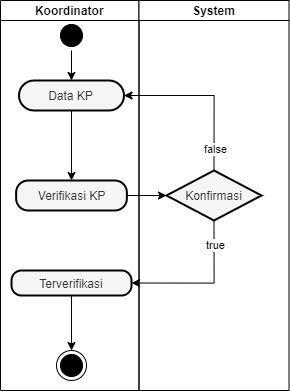

The diagram above was exported from draw.io. Its source (the exported page's mxGraphModel, read from the mxfile embedded in the PNG):
<mxGraphModel dx="12442" dy="2205" grid="1" gridSize="10" guides="1" tooltips="1" connect="1" arrows="1" fold="1" page="1" pageScale="1" pageWidth="1654" pageHeight="1169" math="0" shadow="0">
  <root>
    <mxCell id="0" />
    <mxCell id="1" parent="0" />
    <mxCell id="2" value="Koordinator" style="swimlane;startSize=20;" vertex="1" parent="1">
      <mxGeometry x="-3680" y="1001" width="138.5" height="390" as="geometry" />
    </mxCell>
    <mxCell id="3" style="edgeStyle=orthogonalEdgeStyle;rounded=0;orthogonalLoop=1;jettySize=auto;html=1;entryX=0.5;entryY=0;entryDx=0;entryDy=0;" edge="1" parent="2" source="4" target="9">
      <mxGeometry relative="1" as="geometry" />
    </mxCell>
    <mxCell id="4" value="" style="ellipse;html=1;shape=startState;fillColor=#000000;strokeColor=#000000;" vertex="1" parent="2">
      <mxGeometry x="55.99" y="20" width="30" height="30" as="geometry" />
    </mxCell>
    <mxCell id="5" value="" style="ellipse;html=1;shape=endState;fillColor=#000000;strokeColor=#000000;" vertex="1" parent="2">
      <mxGeometry x="56.01" y="350" width="30" height="30" as="geometry" />
    </mxCell>
    <mxCell id="6" style="edgeStyle=orthogonalEdgeStyle;rounded=0;orthogonalLoop=1;jettySize=auto;html=1;" edge="1" parent="2" source="7" target="5">
      <mxGeometry relative="1" as="geometry" />
    </mxCell>
    <mxCell id="7" value="Terverifikasi" style="rounded=1;whiteSpace=wrap;html=1;arcSize=40;fontColor=#333333;fillColor=#f5f5f5;strokeColor=#000000;strokeWidth=2;gradientColor=none;" vertex="1" parent="2">
      <mxGeometry x="11.01" y="270" width="120" height="25" as="geometry" />
    </mxCell>
    <mxCell id="8" style="edgeStyle=orthogonalEdgeStyle;rounded=0;orthogonalLoop=1;jettySize=auto;html=1;entryX=0.5;entryY=0;entryDx=0;entryDy=0;" edge="1" parent="2" source="9" target="10">
      <mxGeometry relative="1" as="geometry" />
    </mxCell>
    <mxCell id="9" value="&lt;div&gt;Data &lt;span&gt;KP&lt;/span&gt;&lt;/div&gt;" style="rounded=1;whiteSpace=wrap;html=1;arcSize=50;fontColor=#333333;fillColor=#f5f5f5;strokeColor=#000000;strokeWidth=2;gradientColor=none;" vertex="1" parent="2">
      <mxGeometry x="18.49" y="80" width="105" height="30" as="geometry" />
    </mxCell>
    <mxCell id="10" value="&lt;div&gt;Verifikasi KP&lt;/div&gt;" style="rounded=1;whiteSpace=wrap;html=1;arcSize=40;fontColor=#333333;fillColor=#f5f5f5;strokeColor=#000000;strokeWidth=2;gradientColor=none;" vertex="1" parent="2">
      <mxGeometry x="15.629999999999999" y="180" width="110.75" height="30" as="geometry" />
    </mxCell>
    <mxCell id="11" value="System" style="swimlane;startSize=20;" vertex="1" parent="1">
      <mxGeometry x="-3541.5" y="1001" width="150" height="390" as="geometry">
        <mxRectangle x="-2300" y="600" width="70" height="20" as="alternateBounds" />
      </mxGeometry>
    </mxCell>
    <mxCell id="12" value="Konfirmasi" style="rhombus;whiteSpace=wrap;html=1;fillColor=#f5f5f5;strokeColor=#000000;fontColor=#333333;strokeWidth=2;gradientColor=none;" vertex="1" parent="11">
      <mxGeometry x="27.5" y="170" width="95" height="50" as="geometry" />
    </mxCell>
    <mxCell id="13" style="edgeStyle=orthogonalEdgeStyle;rounded=0;orthogonalLoop=1;jettySize=auto;html=1;entryX=0;entryY=0.5;entryDx=0;entryDy=0;" edge="1" source="10" target="12" parent="1">
      <mxGeometry relative="1" as="geometry" />
    </mxCell>
    <mxCell id="14" style="edgeStyle=orthogonalEdgeStyle;rounded=0;orthogonalLoop=1;jettySize=auto;html=1;entryX=1;entryY=0.5;entryDx=0;entryDy=0;exitX=0.5;exitY=0;exitDx=0;exitDy=0;" edge="1" source="12" target="9" parent="1">
      <mxGeometry relative="1" as="geometry" />
    </mxCell>
    <mxCell id="15" value="false" style="edgeLabel;html=1;align=center;verticalAlign=middle;resizable=0;points=[];" connectable="0" vertex="1" parent="14">
      <mxGeometry x="-0.73" relative="1" as="geometry">
        <mxPoint as="offset" />
      </mxGeometry>
    </mxCell>
    <mxCell id="16" style="edgeStyle=orthogonalEdgeStyle;rounded=0;orthogonalLoop=1;jettySize=auto;html=1;entryX=1;entryY=0.5;entryDx=0;entryDy=0;exitX=0.5;exitY=1;exitDx=0;exitDy=0;" edge="1" source="12" target="7" parent="1">
      <mxGeometry relative="1" as="geometry" />
    </mxCell>
    <mxCell id="17" value="true" style="edgeLabel;html=1;align=center;verticalAlign=middle;resizable=0;points=[];" connectable="0" vertex="1" parent="16">
      <mxGeometry x="-0.6732" relative="1" as="geometry">
        <mxPoint as="offset" />
      </mxGeometry>
    </mxCell>
  </root>
</mxGraphModel>